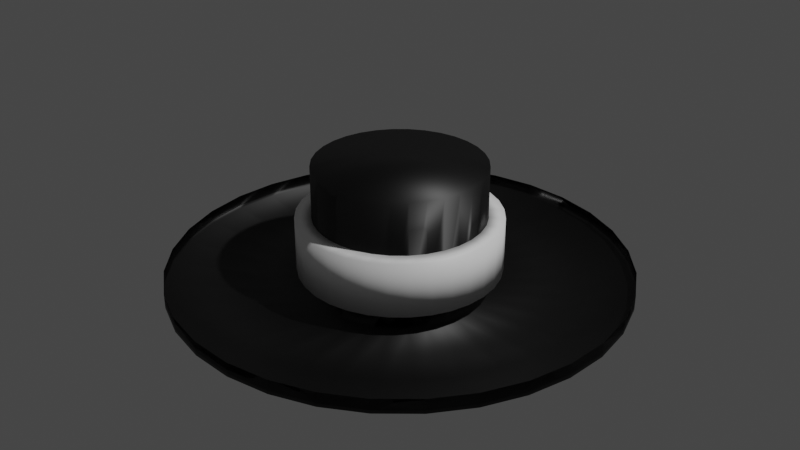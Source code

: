 # Source: hatSkin.blend  (saved by Blender 3.0.42; exported with 4.5.12 LTS)
import bpy
from mathutils import Matrix  # noqa: F401  (used for matrix-valued properties, if any)

bpy.ops.wm.read_factory_settings(use_empty=True)
scene = bpy.context.scene
scene.name = 'Scene'

# ---- collections
col_collection = bpy.data.collections.new('Collection'); scene.collection.children.link(col_collection)

# ---- materials (node trees are filled in below, after node groups)
mat_material_002 = bpy.data.materials.new('Material.002')
mat_material_002.use_transparent_shadow = False
mat_material_004 = bpy.data.materials.new('Material.004')
mat_material_004.use_transparent_shadow = False

# ---- material node trees
mat_material_002.use_nodes = True; mat_material_002.node_tree.nodes.clear()
_N = mat_material_002.node_tree.nodes; _L = mat_material_002.node_tree.links
n0 = _N.new('ShaderNodeBsdfPrincipled'); n0.name = 'Principled BSDF'; n0.location = (31, 300)
n0.distribution = 'GGX'
n0.subsurface_method = 'RANDOM_WALK_SKIN'
n0.inputs[0].default_value = (0.0, 0.0, 0.0, 1.0)
n0.inputs[3].default_value = 1.45
n0.inputs[27].default_value = (0.0, 0.0, 0.0, 1.0)
n0.inputs[28].default_value = 1.0
n1 = _N.new('ShaderNodeOutputMaterial'); n1.name = 'Material Output'; n1.location = (321, 300)
_L.new(n0.outputs[0], n1.inputs[0])
n1.is_active_output = True
mat_material_004.use_nodes = True; mat_material_004.node_tree.nodes.clear()
_N = mat_material_004.node_tree.nodes; _L = mat_material_004.node_tree.links
n0 = _N.new('ShaderNodeOutputMaterial'); n0.name = 'Material Output'; n0.location = (300, 300)
n1 = _N.new('ShaderNodeBsdfPrincipled'); n1.name = 'Principled BSDF'; n1.location = (10, 300)
n1.distribution = 'GGX'
n1.subsurface_method = 'RANDOM_WALK_SKIN'
n1.inputs[0].default_value = (1.0, 1.0, 1.0, 1.0)
n1.inputs[3].default_value = 1.45
n1.inputs[27].default_value = (0.0, 0.0, 0.0, 1.0)
n1.inputs[28].default_value = 1.0
_L.new(n1.outputs[0], n0.inputs[0])
n0.is_active_output = True

# ---- world
world_world = bpy.data.worlds.new('World'); scene.world = world_world
world_world.use_nodes = True; world_world.node_tree.nodes.clear()
_N = world_world.node_tree.nodes; _L = world_world.node_tree.links
n0 = _N.new('ShaderNodeOutputWorld'); n0.name = 'World Output'; n0.location = (300, 300)
n1 = _N.new('ShaderNodeBackground'); n1.name = 'Background'; n1.location = (10, 300)
n1.inputs[0].default_value = (0.05088, 0.05088, 0.05088, 1.0)
_L.new(n1.outputs[0], n0.inputs[0])
n0.is_active_output = True
world_world.color = (0.05088, 0.05088, 0.05088)
world_world.use_sun_shadow = False
world_world.sun_shadow_jitter_overblur = 0.0

# ---- lights
light_light = bpy.data.lights.new('Light', 'POINT')
light_light.transmission_factor = 0.0
light_light.energy = 1000.0
light_light.shadow_soft_size = 0.1
light_light.shadow_maximum_resolution = 0.006
light_light.use_absolute_resolution = True

# ---- meshes
me_circle_001 = bpy.data.meshes.new('Circle.001')
me_circle_001.from_pydata([(1.447e-08, 1.374, 0.0), (-0.268, 1.347, 0.0), (-0.5257, 1.269, 0.0), (-0.7632, 1.142, 0.0), (-0.9714, 0.9714, 0.0), (-1.142, 0.7632, 0.0), (-1.269, 0.5257, 0.0), (-1.347, 0.268, 0.0), (-1.374, -7.658e-08, 0.0), (-1.347, -0.268, 0.0), (-1.269, -0.5257, 0.0), (-1.142, -0.7632, 0.0), (-0.9714, -0.9714, 0.0), (-0.7632, -1.142, 0.0), (-0.5257, -1.269, 0.0), (-0.268, -1.347, 0.0), (1.346e-07, -1.374, 0.0), (0.268, -1.347, 0.0), (0.5257, -1.269, 0.0), (0.7632, -1.142, 0.0), (0.9714, -0.9714, 0.0), (1.142, -0.7632, 0.0), (1.269, -0.5257, 0.0), (1.347, -0.268, 0.0), (1.374, -1.52e-10, 0.0), (1.347, 0.268, 0.0), (1.269, 0.5257, 0.0), (1.142, 0.7632, 0.0), (0.9714, 0.9714, 0.0), (0.7632, 1.142, 0.0), (0.5257, 1.269, 0.0), (0.268, 1.347, 0.0), (-0.09946, 0.5, 0.0), (4.251e-07, 0.5098, 0.0), (-0.1951, 0.471, 0.0), (-0.2832, 0.4239, 0.0), (-0.3605, 0.3605, 0.0), (-0.4239, 0.2832, 0.0), (-0.471, 0.1951, 0.0), (-0.5, 0.09946, 0.0), (-0.5098, -4.528e-08, 0.0), (-0.5, -0.09946, 0.0), (-0.471, -0.1951, 0.0), (-0.4239, -0.2832, 0.0), (-0.3605, -0.3605, 0.0), (-0.2832, -0.4239, 0.0), (-0.1951, -0.471, 0.0), (-0.09946, -0.5, 0.0), (9.68e-08, -0.5098, 0.0), (0.09946, -0.5, 0.0), (0.1951, -0.471, 0.0), (0.2832, -0.4239, 0.0), (0.3605, -0.3605, 0.0), (0.4239, -0.2832, 0.0), (0.471, -0.1951, 0.0), (0.5, -0.09946, 0.0), (0.5098, 2.6e-08, 0.0), (0.5, 0.09946, 0.0), (0.471, 0.1951, 0.0), (0.4239, 0.2832, 0.0), (0.3605, 0.3605, 0.0), (0.2832, 0.4239, 0.0), (0.1951, 0.471, 0.0), (0.09946, 0.5, 0.0), (-0.09946, 0.5, 0.6957), (4.251e-07, 0.5098, 0.6957), (-0.1951, 0.471, 0.6957), (-0.2832, 0.4239, 0.6957), (-0.3605, 0.3605, 0.6957), (-0.4239, 0.2832, 0.6957), (-0.471, 0.1951, 0.6957), (-0.5, 0.09946, 0.6957), (-0.5098, -4.528e-08, 0.6957), (-0.5, -0.09946, 0.6957), (-0.471, -0.1951, 0.6957), (-0.4239, -0.2832, 0.6957), (-0.3605, -0.3605, 0.6957), (-0.2832, -0.4239, 0.6957), (-0.1951, -0.471, 0.6957), (-0.09946, -0.5, 0.6957), (9.68e-08, -0.5098, 0.6957), (0.09946, -0.5, 0.6957), (0.1951, -0.471, 0.6957), (0.2832, -0.4239, 0.6957), (0.3605, -0.3605, 0.6957), (0.4239, -0.2832, 0.6957), (0.471, -0.1951, 0.6957), (0.5, -0.09946, 0.6957), (0.5098, 2.6e-08, 0.6957), (0.5, 0.09946, 0.6957), (0.471, 0.1951, 0.6957), (0.4239, 0.2832, 0.6957), (0.3605, 0.3605, 0.6957), (0.2832, 0.4239, 0.6957), (0.1951, 0.471, 0.6957), (0.09946, 0.5, 0.6957), (-0.09946, 0.5, 0.001179), (4.251e-07, 0.5098, 0.001179), (-0.1951, 0.471, 0.001179), (-0.2832, 0.4239, 0.001179), (-0.3605, 0.3605, 0.001179), (-0.4239, 0.2832, 0.001179), (-0.471, 0.1951, 0.001179), (-0.5, 0.09946, 0.001179), (-0.5098, -4.528e-08, 0.001179), (-0.5, -0.09946, 0.001179), (-0.471, -0.1951, 0.001179), (-0.4239, -0.2832, 0.001179), (-0.3605, -0.3605, 0.001179), (-0.2832, -0.4239, 0.001179), (-0.1951, -0.471, 0.001179), (-0.09946, -0.5, 0.001179), (9.68e-08, -0.5098, 0.001179), (0.09946, -0.5, 0.001179), (0.1951, -0.471, 0.001179), (0.2832, -0.4239, 0.001179), (0.3605, -0.3605, 0.001179), (0.4239, -0.2832, 0.001179), (0.471, -0.1951, 0.001179), (0.5, -0.09946, 0.001179), (0.5098, 2.6e-08, 0.001179), (0.5, 0.09946, 0.001179), (0.471, 0.1951, 0.001179), (0.4239, 0.2832, 0.001179), (0.3605, 0.3605, 0.001179), (0.2832, 0.4239, 0.001179), (0.1951, 0.471, 0.001179), (0.09946, 0.5, 0.001179), (-0.268, 1.347, 0.06802), (1.447e-08, 1.374, 0.06802), (-0.5257, 1.269, 0.06802), (-0.7632, 1.142, 0.06802), (-0.9714, 0.9714, 0.06802), (-1.142, 0.7632, 0.06802), (-1.269, 0.5257, 0.06802), (-1.347, 0.268, 0.06802), (-1.374, -7.658e-08, 0.06802), (-1.347, -0.268, 0.06802), (-1.269, -0.5257, 0.06802), (-1.142, -0.7632, 0.06802), (-0.9714, -0.9714, 0.06802), (-0.7632, -1.142, 0.06802), (-0.5257, -1.269, 0.06802), (-0.268, -1.347, 0.06802), (1.346e-07, -1.374, 0.06802), (0.268, -1.347, 0.06802), (0.5257, -1.269, 0.06802), (0.7632, -1.142, 0.06802), (0.9714, -0.9714, 0.06802), (1.142, -0.7632, 0.06802), (1.269, -0.5257, 0.06802), (1.347, -0.268, 0.06802), (1.374, -1.52e-10, 0.06802), (1.347, 0.268, 0.06802), (1.269, 0.5257, 0.06802), (1.142, 0.7632, 0.06802), (0.9714, 0.9714, 0.06802), (0.7632, 1.142, 0.06802), (0.5257, 1.269, 0.06802), (0.268, 1.347, 0.06802), (-0.09946, 0.5, -0.08636), (4.251e-07, 0.5098, -0.08636), (-0.1951, 0.471, -0.08636), (-0.2832, 0.4239, -0.08636), (-0.3605, 0.3605, -0.08636), (-0.4239, 0.2832, -0.08636), (-0.471, 0.1951, -0.08636), (-0.5, 0.09946, -0.08636), (-0.5098, -4.517e-08, -0.08636), (-0.5, -0.09946, -0.08636), (-0.471, -0.1951, -0.08636), (-0.4239, -0.2832, -0.08636), (-0.3605, -0.3605, -0.08636), (-0.2832, -0.4239, -0.08636), (-0.1951, -0.471, -0.08636), (-0.09946, -0.5, -0.08636), (9.673e-08, -0.5098, -0.08636), (0.09946, -0.5, -0.08636), (0.1951, -0.471, -0.08636), (0.2832, -0.4239, -0.08636), (0.3605, -0.3605, -0.08636), (0.4239, -0.2832, -0.08636), (0.471, -0.1951, -0.08636), (0.5, -0.09946, -0.08636), (0.5098, 2.61e-08, -0.08636), (0.5, 0.09946, -0.08636), (0.471, 0.1951, -0.08636), (0.4239, 0.2832, -0.08636), (0.3605, 0.3605, -0.08636), (0.2832, 0.4239, -0.08636), (0.1951, 0.471, -0.08636), (0.09946, 0.5, -0.08636), (-0.268, 1.347, -0.01952), (1.439e-08, 1.374, -0.01952), (-0.5257, 1.269, -0.01952), (-0.7632, 1.142, -0.01952), (-0.9714, 0.9714, -0.01952), (-1.142, 0.7632, -0.01952), (-1.269, 0.5257, -0.01952), (-1.347, 0.268, -0.01952), (-1.374, -7.648e-08, -0.01952), (-1.347, -0.268, -0.01952), (-1.269, -0.5257, -0.01952), (-1.142, -0.7632, -0.01952), (-0.9714, -0.9714, -0.01952), (-0.7632, -1.142, -0.01952), (-0.5257, -1.269, -0.01952), (-0.268, -1.347, -0.01952), (1.345e-07, -1.374, -0.01952), (0.268, -1.347, -0.01952), (0.5257, -1.269, -0.01952), (0.7632, -1.142, -0.01952), (0.9714, -0.9714, -0.01952), (1.142, -0.7632, -0.01952), (1.269, -0.5257, -0.01952), (1.347, -0.268, -0.01952), (1.374, -4.975e-11, -0.01952), (1.347, 0.268, -0.01952), (1.269, 0.5257, -0.01952), (1.142, 0.7632, -0.01952), (0.9714, 0.9714, -0.01952), (0.7632, 1.142, -0.01952), (0.5257, 1.269, -0.01952), (0.268, 1.347, -0.01952)], [], [(51, 52, 84, 83), (17, 18, 146, 145), (55, 54, 118, 119), (16, 17, 145, 144), (54, 53, 117, 118), (15, 16, 144, 143), (53, 52, 116, 117), (14, 15, 143, 142), (52, 51, 115, 116), (13, 14, 142, 141), (51, 50, 114, 115), (12, 13, 141, 140), (50, 49, 113, 114), (11, 12, 140, 139), (49, 48, 112, 113), (10, 11, 139, 138), (48, 47, 111, 112), (9, 10, 138, 137), (47, 46, 110, 111), (8, 9, 137, 136), (46, 45, 109, 110), (7, 8, 136, 135), (45, 44, 108, 109), (6, 7, 135, 134), (44, 43, 107, 108), (5, 6, 134, 133), (31, 0, 129, 159), (43, 42, 106, 107), (4, 5, 133, 132), (30, 31, 159, 158), (42, 41, 105, 106), (3, 4, 132, 131), (29, 30, 158, 157), (65, 64, 66, 67, 68, 69, 70, 71, 72, 73, 74, 75, 76, 77, 78, 79, 80, 81, 82, 83, 84, 85, 86, 87, 88, 89, 90, 91, 92, 93, 94, 95), (38, 39, 71, 70), (52, 53, 85, 84), (39, 40, 72, 71), (53, 54, 86, 85), (40, 41, 73, 72), (54, 55, 87, 86), (41, 42, 74, 73), (55, 56, 88, 87), (42, 43, 75, 74), (56, 57, 89, 88), (43, 44, 76, 75), (57, 58, 90, 89), (44, 45, 77, 76), (58, 59, 91, 90), (45, 46, 78, 77), (33, 32, 64, 65), (59, 60, 92, 91), (46, 47, 79, 78), (32, 34, 66, 64), (60, 61, 93, 92), (47, 48, 80, 79), (34, 35, 67, 66), (61, 62, 94, 93), (48, 49, 81, 80), (35, 36, 68, 67), (62, 63, 95, 94), (49, 50, 82, 81), (36, 37, 69, 68), (63, 33, 65, 95), (50, 51, 83, 82), (37, 38, 70, 69), (96, 97, 161, 160), (123, 122, 186, 187), (148, 149, 213, 212), (122, 121, 185, 186), (147, 148, 212, 211), (121, 120, 184, 185), (146, 147, 211, 210), (120, 119, 183, 184), (145, 146, 210, 209), (119, 118, 182, 183), (144, 145, 209, 208), (118, 117, 181, 182), (143, 144, 208, 207), (117, 116, 180, 181), (142, 143, 207, 206), (116, 115, 179, 180), (141, 142, 206, 205), (115, 114, 178, 179), (140, 141, 205, 204), (114, 113, 177, 178), (139, 140, 204, 203), (113, 112, 176, 177), (138, 139, 203, 202), (112, 111, 175, 176), (137, 138, 202, 201), (111, 110, 174, 175), (136, 137, 201, 200), (110, 109, 173, 174), (135, 136, 200, 199), (109, 108, 172, 173), (134, 135, 199, 198), (108, 107, 171, 172), (56, 55, 119, 120), (18, 19, 147, 146), (57, 56, 120, 121), (19, 20, 148, 147), (58, 57, 121, 122), (20, 21, 149, 148), (59, 58, 122, 123), (32, 33, 97, 96), (21, 22, 150, 149), (60, 59, 123, 124), (34, 32, 96, 98), (22, 23, 151, 150), (61, 60, 124, 125), (35, 34, 98, 99), (23, 24, 152, 151), (62, 61, 125, 126), (36, 35, 99, 100), (24, 25, 153, 152), (63, 62, 126, 127), (37, 36, 100, 101), (25, 26, 154, 153), (33, 63, 127, 97), (38, 37, 101, 102), (26, 27, 155, 154), (0, 1, 128, 129), (39, 38, 102, 103), (27, 28, 156, 155), (1, 2, 130, 128), (40, 39, 103, 104), (28, 29, 157, 156), (2, 3, 131, 130), (41, 40, 104, 105), (160, 161, 193, 192), (162, 160, 192, 194), (163, 162, 194, 195), (164, 163, 195, 196), (165, 164, 196, 197), (166, 165, 197, 198), (167, 166, 198, 199), (168, 167, 199, 200), (169, 168, 200, 201), (170, 169, 201, 202), (171, 170, 202, 203), (172, 171, 203, 204), (173, 172, 204, 205), (174, 173, 205, 206), (175, 174, 206, 207), (176, 175, 207, 208), (177, 176, 208, 209), (178, 177, 209, 210), (179, 178, 210, 211), (180, 179, 211, 212), (181, 180, 212, 213), (182, 181, 213, 214), (183, 182, 214, 215), (184, 183, 215, 216), (185, 184, 216, 217), (186, 185, 217, 218), (187, 186, 218, 219), (188, 187, 219, 220), (189, 188, 220, 221), (190, 189, 221, 222), (191, 190, 222, 223), (161, 191, 223, 193), (149, 150, 214, 213), (124, 123, 187, 188), (98, 96, 160, 162), (150, 151, 215, 214), (125, 124, 188, 189), (99, 98, 162, 163), (151, 152, 216, 215), (126, 125, 189, 190), (100, 99, 163, 164), (152, 153, 217, 216), (127, 126, 190, 191), (101, 100, 164, 165), (153, 154, 218, 217), (97, 127, 191, 161), (102, 101, 165, 166), (154, 155, 219, 218), (129, 128, 192, 193), (103, 102, 166, 167), (155, 156, 220, 219), (128, 130, 194, 192), (104, 103, 167, 168), (156, 157, 221, 220), (130, 131, 195, 194), (105, 104, 168, 169), (157, 158, 222, 221), (131, 132, 196, 195), (106, 105, 169, 170), (158, 159, 223, 222), (132, 133, 197, 196), (107, 106, 170, 171), (159, 129, 193, 223), (133, 134, 198, 197)])
me_circle_001.polygons.foreach_set('use_smooth', [True] * 193)
_uv = me_circle_001.uv_layers.new(name='UVMap')
_uv.uv.foreach_set('vector', [0.565, 0.4028, 0.5827, 0.4173, 0.5827, 0.4173, 0.565, 0.4028, 0.0, 0.0, 0.0, 0.0, 0.0, 0.0, 0.0, 0.0, 0.6147, 0.4772, 0.608, 0.4553, 0.608, 0.4553, 0.6147, 0.4772, 0.0, 0.0, 0.0, 0.0, 0.0, 0.0, 0.0, 0.0, 0.608, 0.4553, 0.5972, 0.435, 0.5972, 0.435, 0.608, 0.4553, 0.0, 0.0, 0.0, 0.0, 0.0, 0.0, 0.0, 0.0, 0.5972, 0.435, 0.5827, 0.4173, 0.5827, 0.4173, 0.5972, 0.435, 0.0, 0.0, 0.0, 0.0, 0.0, 0.0, 0.0, 0.0, 0.5827, 0.4173, 0.565, 0.4028, 0.565, 0.4028, 0.5827, 0.4173, 0.0, 0.0, 0.0, 0.0, 0.0, 0.0, 0.0, 0.0, 0.565, 0.4028, 0.5447, 0.392, 0.5447, 0.392, 0.565, 0.4028, 0.0, 0.0, 0.0, 0.0, 0.0, 0.0, 0.0, 0.0, 0.5447, 0.392, 0.5228, 0.3853, 0.5228, 0.3853, 0.5447, 0.392, 0.0, 0.0, 0.0, 0.0, 0.0, 0.0, 0.0, 0.0, 0.5228, 0.3853, 0.5, 0.3831, 0.5, 0.3831, 0.5228, 0.3853, 0.0, 0.0, 0.0, 0.0, 0.0, 0.0, 0.0, 0.0, 0.5, 0.3831, 0.4772, 0.3853, 0.4772, 0.3853, 0.5, 0.3831, 0.0, 0.0, 0.0, 0.0, 0.0, 0.0, 0.0, 0.0, 0.4772, 0.3853, 0.4553, 0.392, 0.4553, 0.392, 0.4772, 0.3853, 0.0, 0.0, 0.0, 0.0, 0.0, 0.0, 0.0, 0.0, 0.4553, 0.392, 0.435, 0.4028, 0.435, 0.4028, 0.4553, 0.392, 0.0, 0.0, 0.0, 0.0, 0.0, 0.0, 0.0, 0.0, 0.435, 0.4028, 0.4173, 0.4173, 0.4173, 0.4173, 0.435, 0.4028, 0.0, 0.0, 0.0, 0.0, 0.0, 0.0, 0.0, 0.0, 0.4173, 0.4173, 0.4028, 0.435, 0.4028, 0.435, 0.4173, 0.4173, 0.0, 0.0, 0.0, 0.0, 0.0, 0.0, 0.0, 0.0, 0.0, 0.0, 0.0, 0.0, 0.0, 0.0, 0.0, 0.0, 0.4028, 0.435, 0.392, 0.4553, 0.392, 0.4553, 0.4028, 0.435, 0.0, 0.0, 0.0, 0.0, 0.0, 0.0, 0.0, 0.0, 0.0, 0.0, 0.0, 0.0, 0.0, 0.0, 0.0, 0.0, 0.392, 0.4553, 0.3853, 0.4772, 0.3853, 0.4772, 0.392, 0.4553, 0.0, 0.0, 0.0, 0.0, 0.0, 0.0, 0.0, 0.0, 0.0, 0.0, 0.0, 0.0, 0.0, 0.0, 0.0, 0.0, 0.5, 0.6169, 0.4772, 0.6147, 0.4553, 0.608, 0.435, 0.5972, 0.4173, 0.5827, 0.4028, 0.565, 0.392, 0.5447, 0.3853, 0.5228, 0.3831, 0.5, 0.3853, 0.4772, 0.392, 0.4553, 0.4028, 0.435, 0.4173, 0.4173, 0.435, 0.4028, 0.4553, 0.392, 0.4772, 0.3853, 0.5, 0.3831, 0.5228, 0.3853, 0.5447, 0.392, 0.565, 0.4028, 0.5827, 0.4173, 0.5972, 0.435, 0.608, 0.4553, 0.6147, 0.4772, 0.6169, 0.5, 0.6147, 0.5228, 0.608, 0.5447, 0.5972, 0.565, 0.5827, 0.5827, 0.565, 0.5972, 0.5447, 0.608, 0.5228, 0.6147, 0.392, 0.5447, 0.3853, 0.5228, 0.3853, 0.5228, 0.392, 0.5447, 0.5827, 0.4173, 0.5972, 0.435, 0.5972, 0.435, 0.5827, 0.4173, 0.3853, 0.5228, 0.3831, 0.5, 0.3831, 0.5, 0.3853, 0.5228, 0.5972, 0.435, 0.608, 0.4553, 0.608, 0.4553, 0.5972, 0.435, 0.3831, 0.5, 0.3853, 0.4772, 0.3853, 0.4772, 0.3831, 0.5, 0.608, 0.4553, 0.6147, 0.4772, 0.6147, 0.4772, 0.608, 0.4553, 0.3853, 0.4772, 0.392, 0.4553, 0.392, 0.4553, 0.3853, 0.4772, 0.6147, 0.4772, 0.6169, 0.5, 0.6169, 0.5, 0.6147, 0.4772, 0.392, 0.4553, 0.4028, 0.435, 0.4028, 0.435, 0.392, 0.4553, 0.6169, 0.5, 0.6147, 0.5228, 0.6147, 0.5228, 0.6169, 0.5, 0.4028, 0.435, 0.4173, 0.4173, 0.4173, 0.4173, 0.4028, 0.435, 0.6147, 0.5228, 0.608, 0.5447, 0.608, 0.5447, 0.6147, 0.5228, 0.4173, 0.4173, 0.435, 0.4028, 0.435, 0.4028, 0.4173, 0.4173, 0.608, 0.5447, 0.5972, 0.565, 0.5972, 0.565, 0.608, 0.5447, 0.435, 0.4028, 0.4553, 0.392, 0.4553, 0.392, 0.435, 0.4028, 0.5, 0.6169, 0.4772, 0.6147, 0.4772, 0.6147, 0.5, 0.6169, 0.5972, 0.565, 0.5827, 0.5827, 0.5827, 0.5827, 0.5972, 0.565, 0.4553, 0.392, 0.4772, 0.3853, 0.4772, 0.3853, 0.4553, 0.392, 0.4772, 0.6147, 0.4553, 0.608, 0.4553, 0.608, 0.4772, 0.6147, 0.5827, 0.5827, 0.565, 0.5972, 0.565, 0.5972, 0.5827, 0.5827, 0.4772, 0.3853, 0.5, 0.3831, 0.5, 0.3831, 0.4772, 0.3853, 0.4553, 0.608, 0.435, 0.5972, 0.435, 0.5972, 0.4553, 0.608, 0.565, 0.5972, 0.5447, 0.608, 0.5447, 0.608, 0.565, 0.5972, 0.5, 0.3831, 0.5228, 0.3853, 0.5228, 0.3853, 0.5, 0.3831, 0.435, 0.5972, 0.4173, 0.5827, 0.4173, 0.5827, 0.435, 0.5972, 0.5447, 0.608, 0.5228, 0.6147, 0.5228, 0.6147, 0.5447, 0.608, 0.5228, 0.3853, 0.5447, 0.392, 0.5447, 0.392, 0.5228, 0.3853, 0.4173, 0.5827, 0.4028, 0.565, 0.4028, 0.565, 0.4173, 0.5827, 0.5228, 0.6147, 0.5, 0.6169, 0.5, 0.6169, 0.5228, 0.6147, 0.5447, 0.392, 0.565, 0.4028, 0.565, 0.4028, 0.5447, 0.392, 0.4028, 0.565, 0.392, 0.5447, 0.392, 0.5447, 0.4028, 0.565, 0.4772, 0.6147, 0.5, 0.6169, 0.5, 0.6169, 0.4772, 0.6147, 0.5972, 0.565, 0.608, 0.5447, 0.608, 0.5447, 0.5972, 0.565, 0.0, 0.0, 0.0, 0.0, 0.0, 0.0, 0.0, 0.0, 0.608, 0.5447, 0.6147, 0.5228, 0.6147, 0.5228, 0.608, 0.5447, 0.0, 0.0, 0.0, 0.0, 0.0, 0.0, 0.0, 0.0, 0.6147, 0.5228, 0.6169, 0.5, 0.6169, 0.5, 0.6147, 0.5228, 0.0, 0.0, 0.0, 0.0, 0.0, 0.0, 0.0, 0.0, 0.6169, 0.5, 0.6147, 0.4772, 0.6147, 0.4772, 0.6169, 0.5, 0.0, 0.0, 0.0, 0.0, 0.0, 0.0, 0.0, 0.0, 0.6147, 0.4772, 0.608, 0.4553, 0.608, 0.4553, 0.6147, 0.4772, 0.0, 0.0, 0.0, 0.0, 0.0, 0.0, 0.0, 0.0, 0.608, 0.4553, 0.5972, 0.435, 0.5972, 0.435, 0.608, 0.4553, 0.0, 0.0, 0.0, 0.0, 0.0, 0.0, 0.0, 0.0, 0.5972, 0.435, 0.5827, 0.4173, 0.5827, 0.4173, 0.5972, 0.435, 0.0, 0.0, 0.0, 0.0, 0.0, 0.0, 0.0, 0.0, 0.5827, 0.4173, 0.565, 0.4028, 0.565, 0.4028, 0.5827, 0.4173, 0.0, 0.0, 0.0, 0.0, 0.0, 0.0, 0.0, 0.0, 0.565, 0.4028, 0.5447, 0.392, 0.5447, 0.392, 0.565, 0.4028, 0.0, 0.0, 0.0, 0.0, 0.0, 0.0, 0.0, 0.0, 0.5447, 0.392, 0.5228, 0.3853, 0.5228, 0.3853, 0.5447, 0.392, 0.0, 0.0, 0.0, 0.0, 0.0, 0.0, 0.0, 0.0, 0.5228, 0.3853, 0.5, 0.3831, 0.5, 0.3831, 0.5228, 0.3853, 0.0, 0.0, 0.0, 0.0, 0.0, 0.0, 0.0, 0.0, 0.5, 0.3831, 0.4772, 0.3853, 0.4772, 0.3853, 0.5, 0.3831, 0.0, 0.0, 0.0, 0.0, 0.0, 0.0, 0.0, 0.0, 0.4772, 0.3853, 0.4553, 0.392, 0.4553, 0.392, 0.4772, 0.3853, 0.0, 0.0, 0.0, 0.0, 0.0, 0.0, 0.0, 0.0, 0.4553, 0.392, 0.435, 0.4028, 0.435, 0.4028, 0.4553, 0.392, 0.0, 0.0, 0.0, 0.0, 0.0, 0.0, 0.0, 0.0, 0.435, 0.4028, 0.4173, 0.4173, 0.4173, 0.4173, 0.435, 0.4028, 0.0, 0.0, 0.0, 0.0, 0.0, 0.0, 0.0, 0.0, 0.4173, 0.4173, 0.4028, 0.435, 0.4028, 0.435, 0.4173, 0.4173, 0.6169, 0.5, 0.6147, 0.4772, 0.6147, 0.4772, 0.6169, 0.5, 0.0, 0.0, 0.0, 0.0, 0.0, 0.0, 0.0, 0.0, 0.6147, 0.5228, 0.6169, 0.5, 0.6169, 0.5, 0.6147, 0.5228, 0.0, 0.0, 0.0, 0.0, 0.0, 0.0, 0.0, 0.0, 0.608, 0.5447, 0.6147, 0.5228, 0.6147, 0.5228, 0.608, 0.5447, 0.0, 0.0, 0.0, 0.0, 0.0, 0.0, 0.0, 0.0, 0.5972, 0.565, 0.608, 0.5447, 0.608, 0.5447, 0.5972, 0.565, 0.4772, 0.6147, 0.5, 0.6169, 0.5, 0.6169, 0.4772, 0.6147, 0.0, 0.0, 0.0, 0.0, 0.0, 0.0, 0.0, 0.0, 0.5827, 0.5827, 0.5972, 0.565, 0.5972, 0.565, 0.5827, 0.5827, 0.4553, 0.608, 0.4772, 0.6147, 0.4772, 0.6147, 0.4553, 0.608, 0.0, 0.0, 0.0, 0.0, 0.0, 0.0, 0.0, 0.0, 0.565, 0.5972, 0.5827, 0.5827, 0.5827, 0.5827, 0.565, 0.5972, 0.435, 0.5972, 0.4553, 0.608, 0.4553, 0.608, 0.435, 0.5972, 0.0, 0.0, 0.0, 0.0, 0.0, 0.0, 0.0, 0.0, 0.5447, 0.608, 0.565, 0.5972, 0.565, 0.5972, 0.5447, 0.608, 0.4173, 0.5827, 0.435, 0.5972, 0.435, 0.5972, 0.4173, 0.5827, 0.0, 0.0, 0.0, 0.0, 0.0, 0.0, 0.0, 0.0, 0.5228, 0.6147, 0.5447, 0.608, 0.5447, 0.608, 0.5228, 0.6147, 0.4028, 0.565, 0.4173, 0.5827, 0.4173, 0.5827, 0.4028, 0.565, 0.0, 0.0, 0.0, 0.0, 0.0, 0.0, 0.0, 0.0, 0.5, 0.6169, 0.5228, 0.6147, 0.5228, 0.6147, 0.5, 0.6169, 0.392, 0.5447, 0.4028, 0.565, 0.4028, 0.565, 0.392, 0.5447, 0.0, 0.0, 0.0, 0.0, 0.0, 0.0, 0.0, 0.0, 0.0, 0.0, 0.0, 0.0, 0.0, 0.0, 0.0, 0.0, 0.3853, 0.5228, 0.392, 0.5447, 0.392, 0.5447, 0.3853, 0.5228, 0.0, 0.0, 0.0, 0.0, 0.0, 0.0, 0.0, 0.0, 0.0, 0.0, 0.0, 0.0, 0.0, 0.0, 0.0, 0.0, 0.3831, 0.5, 0.3853, 0.5228, 0.3853, 0.5228, 0.3831, 0.5, 0.0, 0.0, 0.0, 0.0, 0.0, 0.0, 0.0, 0.0, 0.0, 0.0, 0.0, 0.0, 0.0, 0.0, 0.0, 0.0, 0.3853, 0.4772, 0.3831, 0.5, 0.3831, 0.5, 0.3853, 0.4772, 0.4772, 0.6147, 0.5, 0.6169, 0.5, 1.0, 0.4025, 0.9904, 0.4553, 0.608, 0.4772, 0.6147, 0.4025, 0.9904, 0.3087, 0.9619, 0.435, 0.5972, 0.4553, 0.608, 0.3087, 0.9619, 0.2222, 0.9157, 0.4173, 0.5827, 0.435, 0.5972, 0.2222, 0.9157, 0.1464, 0.8536, 0.4028, 0.565, 0.4173, 0.5827, 0.1464, 0.8536, 0.08427, 0.7778, 0.392, 0.5447, 0.4028, 0.565, 0.08427, 0.7778, 0.03806, 0.6913, 0.3853, 0.5228, 0.392, 0.5447, 0.03806, 0.6913, 0.009607, 0.5975, 0.3831, 0.5, 0.3853, 0.5228, 0.009607, 0.5975, 2.98e-08, 0.5, 0.3853, 0.4772, 0.3831, 0.5, 2.98e-08, 0.5, 0.009607, 0.4025, 0.392, 0.4553, 0.3853, 0.4772, 0.009607, 0.4025, 0.03806, 0.3087, 0.4028, 0.435, 0.392, 0.4553, 0.03806, 0.3087, 0.08427, 0.2222, 0.4173, 0.4173, 0.4028, 0.435, 0.08427, 0.2222, 0.1464, 0.1464, 0.435, 0.4028, 0.4173, 0.4173, 0.1464, 0.1464, 0.2222, 0.08427, 0.4553, 0.392, 0.435, 0.4028, 0.2222, 0.08427, 0.3087, 0.03806, 0.4772, 0.3853, 0.4553, 0.392, 0.3087, 0.03806, 0.4025, 0.009607, 0.5, 0.3831, 0.4772, 0.3853, 0.4025, 0.009607, 0.5, 2.98e-08, 0.5228, 0.3853, 0.5, 0.3831, 0.5, 2.98e-08, 0.5975, 0.009607, 0.5447, 0.392, 0.5228, 0.3853, 0.5975, 0.009607, 0.6913, 0.03806, 0.565, 0.4028, 0.5447, 0.392, 0.6913, 0.03806, 0.7778, 0.08427, 0.5827, 0.4173, 0.565, 0.4028, 0.7778, 0.08427, 0.8536, 0.1464, 0.5972, 0.435, 0.5827, 0.4173, 0.8536, 0.1464, 0.9157, 0.2222, 0.608, 0.4553, 0.5972, 0.435, 0.9157, 0.2222, 0.9619, 0.3087, 0.6147, 0.4772, 0.608, 0.4553, 0.9619, 0.3087, 0.9904, 0.4025, 0.6169, 0.5, 0.6147, 0.4772, 0.9904, 0.4025, 1.0, 0.5, 0.6147, 0.5228, 0.6169, 0.5, 1.0, 0.5, 0.9904, 0.5975, 0.608, 0.5447, 0.6147, 0.5228, 0.9904, 0.5975, 0.9619, 0.6913, 0.5972, 0.565, 0.608, 0.5447, 0.9619, 0.6913, 0.9157, 0.7778, 0.5827, 0.5827, 0.5972, 0.565, 0.9157, 0.7778, 0.8536, 0.8536, 0.565, 0.5972, 0.5827, 0.5827, 0.8536, 0.8536, 0.7778, 0.9157, 0.5447, 0.608, 0.565, 0.5972, 0.7778, 0.9157, 0.6913, 0.9619, 0.5228, 0.6147, 0.5447, 0.608, 0.6913, 0.9619, 0.5975, 0.9904, 0.5, 0.6169, 0.5228, 0.6147, 0.5975, 0.9904, 0.5, 1.0, 0.0, 0.0, 0.0, 0.0, 0.0, 0.0, 0.0, 0.0, 0.5827, 0.5827, 0.5972, 0.565, 0.5972, 0.565, 0.5827, 0.5827, 0.4553, 0.608, 0.4772, 0.6147, 0.4772, 0.6147, 0.4553, 0.608, 0.0, 0.0, 0.0, 0.0, 0.0, 0.0, 0.0, 0.0, 0.565, 0.5972, 0.5827, 0.5827, 0.5827, 0.5827, 0.565, 0.5972, 0.435, 0.5972, 0.4553, 0.608, 0.4553, 0.608, 0.435, 0.5972, 0.0, 0.0, 0.0, 0.0, 0.0, 0.0, 0.0, 0.0, 0.5447, 0.608, 0.565, 0.5972, 0.565, 0.5972, 0.5447, 0.608, 0.4173, 0.5827, 0.435, 0.5972, 0.435, 0.5972, 0.4173, 0.5827, 0.0, 0.0, 0.0, 0.0, 0.0, 0.0, 0.0, 0.0, 0.5228, 0.6147, 0.5447, 0.608, 0.5447, 0.608, 0.5228, 0.6147, 0.4028, 0.565, 0.4173, 0.5827, 0.4173, 0.5827, 0.4028, 0.565, 0.0, 0.0, 0.0, 0.0, 0.0, 0.0, 0.0, 0.0, 0.5, 0.6169, 0.5228, 0.6147, 0.5228, 0.6147, 0.5, 0.6169, 0.392, 0.5447, 0.4028, 0.565, 0.4028, 0.565, 0.392, 0.5447, 0.0, 0.0, 0.0, 0.0, 0.0, 0.0, 0.0, 0.0, 0.0, 0.0, 0.0, 0.0, 0.0, 0.0, 0.0, 0.0, 0.3853, 0.5228, 0.392, 0.5447, 0.392, 0.5447, 0.3853, 0.5228, 0.0, 0.0, 0.0, 0.0, 0.0, 0.0, 0.0, 0.0, 0.0, 0.0, 0.0, 0.0, 0.0, 0.0, 0.0, 0.0, 0.3831, 0.5, 0.3853, 0.5228, 0.3853, 0.5228, 0.3831, 0.5, 0.0, 0.0, 0.0, 0.0, 0.0, 0.0, 0.0, 0.0, 0.0, 0.0, 0.0, 0.0, 0.0, 0.0, 0.0, 0.0, 0.3853, 0.4772, 0.3831, 0.5, 0.3831, 0.5, 0.3853, 0.4772, 0.0, 0.0, 0.0, 0.0, 0.0, 0.0, 0.0, 0.0, 0.0, 0.0, 0.0, 0.0, 0.0, 0.0, 0.0, 0.0, 0.392, 0.4553, 0.3853, 0.4772, 0.3853, 0.4772, 0.392, 0.4553, 0.0, 0.0, 0.0, 0.0, 0.0, 0.0, 0.0, 0.0, 0.0, 0.0, 0.0, 0.0, 0.0, 0.0, 0.0, 0.0, 0.4028, 0.435, 0.392, 0.4553, 0.392, 0.4553, 0.4028, 0.435, 0.0, 0.0, 0.0, 0.0, 0.0, 0.0, 0.0, 0.0, 0.0, 0.0, 0.0, 0.0, 0.0, 0.0, 0.0, 0.0])
me_circle_001.materials.append(mat_material_002)
me_circle_001.use_remesh_fix_poles = True
me_circle_001.use_remesh_preserve_attributes = False
me_circle_001.update()
me_circle_002 = bpy.data.meshes.new('Circle.002')
me_circle_002.from_pydata([(0.0, 2.18, -2.464), (-0.4253, 2.138, -2.464), (-0.8342, 2.014, -2.464), (-1.211, 1.813, -2.464), (-1.541, 1.541, -2.464), (-1.813, 1.211, -2.464), (-2.014, 0.8342, -2.464), (-2.138, 0.4253, -2.464), (-2.18, -9.529e-08, -2.464), (-2.138, -0.4253, -2.464), (-2.014, -0.8342, -2.464), (-1.813, -1.211, -2.464), (-1.541, -1.541, -2.464), (-1.211, -1.813, -2.464), (-0.8342, -2.014, -2.464), (-0.4253, -2.138, -2.464), (1.906e-07, -2.18, -2.464), (0.4253, -2.138, -2.464), (0.8342, -2.014, -2.464), (1.211, -1.813, -2.464), (1.541, -1.541, -2.464), (1.813, -1.211, -2.464), (2.014, -0.8343, -2.464), (2.138, -0.4253, -2.464), (2.18, 2.6e-08, -2.464), (2.138, 0.4253, -2.464), (2.014, 0.8343, -2.464), (1.813, 1.211, -2.464), (1.541, 1.541, -2.464), (1.211, 1.813, -2.464), (0.8342, 2.014, -2.464), (0.4253, 2.138, -2.464), (-0.3578, 1.799, -2.464), (8.808e-08, 1.834, -2.464), (-0.7018, 1.694, -2.464), (-1.019, 1.525, -2.464), (-1.297, 1.297, -2.464), (-1.525, 1.019, -2.464), (-1.694, 0.7018, -2.464), (-1.799, 0.3578, -2.464), (-1.834, -8.493e-08, -2.464), (-1.799, -0.3578, -2.464), (-1.694, -0.7018, -2.464), (-1.525, -1.019, -2.464), (-1.297, -1.297, -2.464), (-1.019, -1.525, -2.464), (-0.7018, -1.694, -2.464), (-0.3578, -1.799, -2.464), (1.712e-07, -1.834, -2.464), (0.3578, -1.799, -2.464), (0.7018, -1.694, -2.464), (1.019, -1.525, -2.464), (1.297, -1.297, -2.464), (1.525, -1.019, -2.464), (1.694, -0.7018, -2.464), (1.799, -0.3578, -2.464), (1.834, 2.6e-08, -2.464), (1.799, 0.3578, -2.464), (1.694, 0.7018, -2.464), (1.525, 1.019, -2.464), (1.297, 1.297, -2.464), (1.019, 1.525, -2.464), (0.7018, 1.694, -2.464), (0.3578, 1.799, -2.464), (-0.3578, 1.799, -3.639), (8.808e-08, 1.834, -3.639), (-0.7018, 1.694, -3.639), (-1.019, 1.525, -3.639), (-1.297, 1.297, -3.639), (-1.525, 1.019, -3.639), (-1.694, 0.7018, -3.639), (-1.799, 0.3578, -3.639), (-1.834, -8.493e-08, -3.639), (-1.799, -0.3578, -3.639), (-1.694, -0.7018, -3.639), (-1.525, -1.019, -3.639), (-1.297, -1.297, -3.639), (-1.019, -1.525, -3.639), (-0.7018, -1.694, -3.639), (-0.3578, -1.799, -3.639), (1.712e-07, -1.834, -3.639), (0.3578, -1.799, -3.639), (0.7018, -1.694, -3.639), (1.019, -1.525, -3.639), (1.297, -1.297, -3.639), (1.525, -1.019, -3.639), (1.694, -0.7018, -3.639), (1.799, -0.3578, -3.639), (1.834, 2.6e-08, -3.639), (1.799, 0.3578, -3.639), (1.694, 0.7018, -3.639), (1.525, 1.019, -3.639), (1.297, 1.297, -3.639), (1.019, 1.525, -3.639), (0.7018, 1.694, -3.639), (0.3578, 1.799, -3.639), (-0.4253, 2.138, -3.639), (0.0, 2.18, -3.639), (-0.8342, 2.014, -3.639), (-1.211, 1.813, -3.639), (-1.541, 1.541, -3.639), (-1.813, 1.211, -3.639), (-2.014, 0.8342, -3.639), (-2.138, 0.4253, -3.639), (-2.18, -9.529e-08, -3.639), (-2.138, -0.4253, -3.639), (-2.014, -0.8342, -3.639), (-1.813, -1.211, -3.639), (-1.541, -1.541, -3.639), (-1.211, -1.813, -3.639), (-0.8342, -2.014, -3.639), (-0.4253, -2.138, -3.639), (1.906e-07, -2.18, -3.639), (0.4253, -2.138, -3.639), (0.8342, -2.014, -3.639), (1.211, -1.813, -3.639), (1.541, -1.541, -3.639), (1.813, -1.211, -3.639), (2.014, -0.8343, -3.639), (2.138, -0.4253, -3.639), (2.18, 2.6e-08, -3.639), (2.138, 0.4253, -3.639), (2.014, 0.8343, -3.639), (1.813, 1.211, -3.639), (1.541, 1.541, -3.639), (1.211, 1.813, -3.639), (0.8342, 2.014, -3.639), (0.4253, 2.138, -3.639)], [], [(32, 1, 0, 33), (34, 2, 1, 32), (35, 3, 2, 34), (36, 4, 3, 35), (37, 5, 4, 36), (38, 6, 5, 37), (39, 7, 6, 38), (40, 8, 7, 39), (41, 9, 8, 40), (42, 10, 9, 41), (43, 11, 10, 42), (44, 12, 11, 43), (45, 13, 12, 44), (46, 14, 13, 45), (47, 15, 14, 46), (48, 16, 15, 47), (49, 17, 16, 48), (50, 18, 17, 49), (51, 19, 18, 50), (52, 20, 19, 51), (53, 21, 20, 52), (54, 22, 21, 53), (55, 23, 22, 54), (56, 24, 23, 55), (57, 25, 24, 56), (58, 26, 25, 57), (59, 27, 26, 58), (60, 28, 27, 59), (61, 29, 28, 60), (62, 30, 29, 61), (63, 31, 30, 62), (33, 0, 31, 63), (64, 65, 97, 96), (66, 64, 96, 98), (67, 66, 98, 99), (68, 67, 99, 100), (69, 68, 100, 101), (70, 69, 101, 102), (71, 70, 102, 103), (72, 71, 103, 104), (73, 72, 104, 105), (74, 73, 105, 106), (75, 74, 106, 107), (76, 75, 107, 108), (77, 76, 108, 109), (78, 77, 109, 110), (79, 78, 110, 111), (80, 79, 111, 112), (81, 80, 112, 113), (82, 81, 113, 114), (83, 82, 114, 115), (84, 83, 115, 116), (85, 84, 116, 117), (86, 85, 117, 118), (87, 86, 118, 119), (88, 87, 119, 120), (89, 88, 120, 121), (90, 89, 121, 122), (91, 90, 122, 123), (92, 91, 123, 124), (93, 92, 124, 125), (94, 93, 125, 126), (95, 94, 126, 127), (65, 95, 127, 97), (3, 4, 100, 99), (42, 41, 73, 74), (30, 31, 127, 126), (4, 5, 101, 100), (43, 42, 74, 75), (31, 0, 97, 127), (5, 6, 102, 101), (44, 43, 75, 76), (6, 7, 103, 102), (45, 44, 76, 77), (7, 8, 104, 103), (46, 45, 77, 78), (8, 9, 105, 104), (47, 46, 78, 79), (9, 10, 106, 105), (48, 47, 79, 80), (10, 11, 107, 106), (49, 48, 80, 81), (11, 12, 108, 107), (50, 49, 81, 82), (12, 13, 109, 108), (51, 50, 82, 83), (13, 14, 110, 109), (52, 51, 83, 84), (14, 15, 111, 110), (53, 52, 84, 85), (15, 16, 112, 111), (54, 53, 85, 86), (16, 17, 113, 112), (55, 54, 86, 87), (17, 18, 114, 113), (56, 55, 87, 88), (18, 19, 115, 114), (57, 56, 88, 89), (19, 20, 116, 115), (58, 57, 89, 90), (20, 21, 117, 116), (59, 58, 90, 91), (32, 33, 65, 64), (21, 22, 118, 117), (60, 59, 91, 92), (34, 32, 64, 66), (22, 23, 119, 118), (61, 60, 92, 93), (35, 34, 66, 67), (23, 24, 120, 119), (62, 61, 93, 94), (36, 35, 67, 68), (24, 25, 121, 120), (63, 62, 94, 95), (37, 36, 68, 69), (25, 26, 122, 121), (33, 63, 95, 65), (38, 37, 69, 70), (26, 27, 123, 122), (0, 1, 96, 97), (39, 38, 70, 71), (27, 28, 124, 123), (1, 2, 98, 96), (40, 39, 71, 72), (28, 29, 125, 124), (2, 3, 99, 98), (41, 40, 72, 73), (29, 30, 126, 125)])
me_circle_002.polygons.foreach_set('use_smooth', [True] * 128)
_uv = me_circle_002.uv_layers.new(name='UVMap')
_uv.uv.foreach_set('vector', [0.4179, 0.9126, 0.4025, 0.9904, 0.5, 1.0, 0.5, 0.9206, 0.339, 0.8886, 0.3087, 0.9619, 0.4025, 0.9904, 0.4179, 0.9126, 0.2663, 0.8497, 0.2222, 0.9157, 0.3087, 0.9619, 0.339, 0.8886, 0.2026, 0.7974, 0.1464, 0.8536, 0.2222, 0.9157, 0.2663, 0.8497, 0.1503, 0.7337, 0.08427, 0.7778, 0.1464, 0.8536, 0.2026, 0.7974, 0.1114, 0.661, 0.03806, 0.6913, 0.08427, 0.7778, 0.1503, 0.7337, 0.08744, 0.5821, 0.009607, 0.5975, 0.03806, 0.6913, 0.1114, 0.661, 0.07936, 0.5, 2.98e-08, 0.5, 0.009607, 0.5975, 0.08744, 0.5821, 0.08744, 0.4179, 0.009607, 0.4025, 2.98e-08, 0.5, 0.07936, 0.5, 0.1114, 0.339, 0.03806, 0.3087, 0.009607, 0.4025, 0.08744, 0.4179, 0.1503, 0.2663, 0.08427, 0.2222, 0.03806, 0.3087, 0.1114, 0.339, 0.2026, 0.2026, 0.1464, 0.1464, 0.08427, 0.2222, 0.1503, 0.2663, 0.2663, 0.1503, 0.2222, 0.08427, 0.1464, 0.1464, 0.2026, 0.2026, 0.339, 0.1114, 0.3087, 0.03806, 0.2222, 0.08427, 0.2663, 0.1503, 0.4179, 0.08744, 0.4025, 0.009607, 0.3087, 0.03806, 0.339, 0.1114, 0.5, 0.07936, 0.5, 2.98e-08, 0.4025, 0.009607, 0.4179, 0.08744, 0.5821, 0.08744, 0.5975, 0.009607, 0.5, 2.98e-08, 0.5, 0.07936, 0.661, 0.1114, 0.6913, 0.03806, 0.5975, 0.009607, 0.5821, 0.08744, 0.7337, 0.1503, 0.7778, 0.08427, 0.6913, 0.03806, 0.661, 0.1114, 0.7974, 0.2026, 0.8536, 0.1464, 0.7778, 0.08427, 0.7337, 0.1503, 0.8497, 0.2663, 0.9157, 0.2222, 0.8536, 0.1464, 0.7974, 0.2026, 0.8886, 0.339, 0.9619, 0.3087, 0.9157, 0.2222, 0.8497, 0.2663, 0.9126, 0.4179, 0.9904, 0.4025, 0.9619, 0.3087, 0.8886, 0.339, 0.9206, 0.5, 1.0, 0.5, 0.9904, 0.4025, 0.9126, 0.4179, 0.9126, 0.5821, 0.9904, 0.5975, 1.0, 0.5, 0.9206, 0.5, 0.8886, 0.661, 0.9619, 0.6913, 0.9904, 0.5975, 0.9126, 0.5821, 0.8497, 0.7337, 0.9157, 0.7778, 0.9619, 0.6913, 0.8886, 0.661, 0.7974, 0.7974, 0.8536, 0.8536, 0.9157, 0.7778, 0.8497, 0.7337, 0.7337, 0.8497, 0.7778, 0.9157, 0.8536, 0.8536, 0.7974, 0.7974, 0.661, 0.8886, 0.6913, 0.9619, 0.7778, 0.9157, 0.7337, 0.8497, 0.5821, 0.9126, 0.5975, 0.9904, 0.6913, 0.9619, 0.661, 0.8886, 0.5, 0.9206, 0.5, 1.0, 0.5975, 0.9904, 0.5821, 0.9126, 0.4179, 0.9126, 0.5, 0.9206, 0.5, 1.0, 0.4025, 0.9904, 0.339, 0.8886, 0.4179, 0.9126, 0.4025, 0.9904, 0.3087, 0.9619, 0.2663, 0.8497, 0.339, 0.8886, 0.3087, 0.9619, 0.2222, 0.9157, 0.2026, 0.7974, 0.2663, 0.8497, 0.2222, 0.9157, 0.1464, 0.8536, 0.1503, 0.7337, 0.2026, 0.7974, 0.1464, 0.8536, 0.08427, 0.7778, 0.1114, 0.661, 0.1503, 0.7337, 0.08427, 0.7778, 0.03806, 0.6913, 0.08744, 0.5821, 0.1114, 0.661, 0.03806, 0.6913, 0.009607, 0.5975, 0.07936, 0.5, 0.08744, 0.5821, 0.009607, 0.5975, 2.98e-08, 0.5, 0.08744, 0.4179, 0.07936, 0.5, 2.98e-08, 0.5, 0.009607, 0.4025, 0.1114, 0.339, 0.08744, 0.4179, 0.009607, 0.4025, 0.03806, 0.3087, 0.1503, 0.2663, 0.1114, 0.339, 0.03806, 0.3087, 0.08427, 0.2222, 0.2026, 0.2026, 0.1503, 0.2663, 0.08427, 0.2222, 0.1464, 0.1464, 0.2663, 0.1503, 0.2026, 0.2026, 0.1464, 0.1464, 0.2222, 0.08427, 0.339, 0.1114, 0.2663, 0.1503, 0.2222, 0.08427, 0.3087, 0.03806, 0.4179, 0.08744, 0.339, 0.1114, 0.3087, 0.03806, 0.4025, 0.009607, 0.5, 0.07936, 0.4179, 0.08744, 0.4025, 0.009607, 0.5, 2.98e-08, 0.5821, 0.08744, 0.5, 0.07936, 0.5, 2.98e-08, 0.5975, 0.009607, 0.661, 0.1114, 0.5821, 0.08744, 0.5975, 0.009607, 0.6913, 0.03806, 0.7337, 0.1503, 0.661, 0.1114, 0.6913, 0.03806, 0.7778, 0.08427, 0.7974, 0.2026, 0.7337, 0.1503, 0.7778, 0.08427, 0.8536, 0.1464, 0.8497, 0.2663, 0.7974, 0.2026, 0.8536, 0.1464, 0.9157, 0.2222, 0.8886, 0.339, 0.8497, 0.2663, 0.9157, 0.2222, 0.9619, 0.3087, 0.9126, 0.4179, 0.8886, 0.339, 0.9619, 0.3087, 0.9904, 0.4025, 0.9206, 0.5, 0.9126, 0.4179, 0.9904, 0.4025, 1.0, 0.5, 0.9126, 0.5821, 0.9206, 0.5, 1.0, 0.5, 0.9904, 0.5975, 0.8886, 0.661, 0.9126, 0.5821, 0.9904, 0.5975, 0.9619, 0.6913, 0.8497, 0.7337, 0.8886, 0.661, 0.9619, 0.6913, 0.9157, 0.7778, 0.7974, 0.7974, 0.8497, 0.7337, 0.9157, 0.7778, 0.8536, 0.8536, 0.7337, 0.8497, 0.7974, 0.7974, 0.8536, 0.8536, 0.7778, 0.9157, 0.661, 0.8886, 0.7337, 0.8497, 0.7778, 0.9157, 0.6913, 0.9619, 0.5821, 0.9126, 0.661, 0.8886, 0.6913, 0.9619, 0.5975, 0.9904, 0.5, 0.9206, 0.5821, 0.9126, 0.5975, 0.9904, 0.5, 1.0, 0.2222, 0.9157, 0.1464, 0.8536, 0.1464, 0.8536, 0.2222, 0.9157, 0.1114, 0.339, 0.08744, 0.4179, 0.08744, 0.4179, 0.1114, 0.339, 0.6913, 0.9619, 0.5975, 0.9904, 0.5975, 0.9904, 0.6913, 0.9619, 0.1464, 0.8536, 0.08427, 0.7778, 0.08427, 0.7778, 0.1464, 0.8536, 0.1503, 0.2663, 0.1114, 0.339, 0.1114, 0.339, 0.1503, 0.2663, 0.5975, 0.9904, 0.5, 1.0, 0.5, 1.0, 0.5975, 0.9904, 0.08427, 0.7778, 0.03806, 0.6913, 0.03806, 0.6913, 0.08427, 0.7778, 0.2026, 0.2026, 0.1503, 0.2663, 0.1503, 0.2663, 0.2026, 0.2026, 0.03806, 0.6913, 0.009607, 0.5975, 0.009607, 0.5975, 0.03806, 0.6913, 0.2663, 0.1503, 0.2026, 0.2026, 0.2026, 0.2026, 0.2663, 0.1503, 0.009607, 0.5975, 2.98e-08, 0.5, 2.98e-08, 0.5, 0.009607, 0.5975, 0.339, 0.1114, 0.2663, 0.1503, 0.2663, 0.1503, 0.339, 0.1114, 2.98e-08, 0.5, 0.009607, 0.4025, 0.009607, 0.4025, 2.98e-08, 0.5, 0.4179, 0.08744, 0.339, 0.1114, 0.339, 0.1114, 0.4179, 0.08744, 0.009607, 0.4025, 0.03806, 0.3087, 0.03806, 0.3087, 0.009607, 0.4025, 0.5, 0.07936, 0.4179, 0.08744, 0.4179, 0.08744, 0.5, 0.07936, 0.03806, 0.3087, 0.08427, 0.2222, 0.08427, 0.2222, 0.03806, 0.3087, 0.5821, 0.08744, 0.5, 0.07936, 0.5, 0.07936, 0.5821, 0.08744, 0.08427, 0.2222, 0.1464, 0.1464, 0.1464, 0.1464, 0.08427, 0.2222, 0.661, 0.1114, 0.5821, 0.08744, 0.5821, 0.08744, 0.661, 0.1114, 0.1464, 0.1464, 0.2222, 0.08427, 0.2222, 0.08427, 0.1464, 0.1464, 0.7337, 0.1503, 0.661, 0.1114, 0.661, 0.1114, 0.7337, 0.1503, 0.2222, 0.08427, 0.3087, 0.03806, 0.3087, 0.03806, 0.2222, 0.08427, 0.7974, 0.2026, 0.7337, 0.1503, 0.7337, 0.1503, 0.7974, 0.2026, 0.3087, 0.03806, 0.4025, 0.009607, 0.4025, 0.009607, 0.3087, 0.03806, 0.8497, 0.2663, 0.7974, 0.2026, 0.7974, 0.2026, 0.8497, 0.2663, 0.4025, 0.009607, 0.5, 2.98e-08, 0.5, 2.98e-08, 0.4025, 0.009607, 0.8886, 0.339, 0.8497, 0.2663, 0.8497, 0.2663, 0.8886, 0.339, 0.5, 2.98e-08, 0.5975, 0.009607, 0.5975, 0.009607, 0.5, 2.98e-08, 0.9126, 0.4179, 0.8886, 0.339, 0.8886, 0.339, 0.9126, 0.4179, 0.5975, 0.009607, 0.6913, 0.03806, 0.6913, 0.03806, 0.5975, 0.009607, 0.9206, 0.5, 0.9126, 0.4179, 0.9126, 0.4179, 0.9206, 0.5, 0.6913, 0.03806, 0.7778, 0.08427, 0.7778, 0.08427, 0.6913, 0.03806, 0.9126, 0.5821, 0.9206, 0.5, 0.9206, 0.5, 0.9126, 0.5821, 0.7778, 0.08427, 0.8536, 0.1464, 0.8536, 0.1464, 0.7778, 0.08427, 0.8886, 0.661, 0.9126, 0.5821, 0.9126, 0.5821, 0.8886, 0.661, 0.8536, 0.1464, 0.9157, 0.2222, 0.9157, 0.2222, 0.8536, 0.1464, 0.8497, 0.7337, 0.8886, 0.661, 0.8886, 0.661, 0.8497, 0.7337, 0.4179, 0.9126, 0.5, 0.9206, 0.5, 0.9206, 0.4179, 0.9126, 0.9157, 0.2222, 0.9619, 0.3087, 0.9619, 0.3087, 0.9157, 0.2222, 0.7974, 0.7974, 0.8497, 0.7337, 0.8497, 0.7337, 0.7974, 0.7974, 0.339, 0.8886, 0.4179, 0.9126, 0.4179, 0.9126, 0.339, 0.8886, 0.9619, 0.3087, 0.9904, 0.4025, 0.9904, 0.4025, 0.9619, 0.3087, 0.7337, 0.8497, 0.7974, 0.7974, 0.7974, 0.7974, 0.7337, 0.8497, 0.2663, 0.8497, 0.339, 0.8886, 0.339, 0.8886, 0.2663, 0.8497, 0.9904, 0.4025, 1.0, 0.5, 1.0, 0.5, 0.9904, 0.4025, 0.661, 0.8886, 0.7337, 0.8497, 0.7337, 0.8497, 0.661, 0.8886, 0.2026, 0.7974, 0.2663, 0.8497, 0.2663, 0.8497, 0.2026, 0.7974, 1.0, 0.5, 0.9904, 0.5975, 0.9904, 0.5975, 1.0, 0.5, 0.5821, 0.9126, 0.661, 0.8886, 0.661, 0.8886, 0.5821, 0.9126, 0.1503, 0.7337, 0.2026, 0.7974, 0.2026, 0.7974, 0.1503, 0.7337, 0.9904, 0.5975, 0.9619, 0.6913, 0.9619, 0.6913, 0.9904, 0.5975, 0.5, 0.9206, 0.5821, 0.9126, 0.5821, 0.9126, 0.5, 0.9206, 0.1114, 0.661, 0.1503, 0.7337, 0.1503, 0.7337, 0.1114, 0.661, 0.9619, 0.6913, 0.9157, 0.7778, 0.9157, 0.7778, 0.9619, 0.6913, 0.5, 1.0, 0.4025, 0.9904, 0.4025, 0.9904, 0.5, 1.0, 0.08744, 0.5821, 0.1114, 0.661, 0.1114, 0.661, 0.08744, 0.5821, 0.9157, 0.7778, 0.8536, 0.8536, 0.8536, 0.8536, 0.9157, 0.7778, 0.4025, 0.9904, 0.3087, 0.9619, 0.3087, 0.9619, 0.4025, 0.9904, 0.07936, 0.5, 0.08744, 0.5821, 0.08744, 0.5821, 0.07936, 0.5, 0.8536, 0.8536, 0.7778, 0.9157, 0.7778, 0.9157, 0.8536, 0.8536, 0.3087, 0.9619, 0.2222, 0.9157, 0.2222, 0.9157, 0.3087, 0.9619, 0.08744, 0.4179, 0.07936, 0.5, 0.07936, 0.5, 0.08744, 0.4179, 0.7778, 0.9157, 0.6913, 0.9619, 0.6913, 0.9619, 0.7778, 0.9157])
me_circle_002.materials.append(mat_material_004)
me_circle_002.use_remesh_fix_poles = True
me_circle_002.use_remesh_preserve_attributes = False
me_circle_002.update()

# ---- objects
ob_light = bpy.data.objects.new('Light', light_light)
ob_circle = bpy.data.objects.new('Circle', me_circle_001)
ob_circle_001 = bpy.data.objects.new('Circle.001', me_circle_002)

# ---- transforms, parenting, visibility, modifiers, constraints
ob_light.location = (4.076, 1.005, 5.904)
ob_light.rotation_euler = (0.6503, 0.05522, 1.866)
ob_light.lock_rotations_4d = False
ob_light.empty_display_type = 'ARROWS'
ob_light.color = (0.0, 0.0, 0.0, 0.0)
ob_light.lineart.crease_threshold = 0.0
ob_circle.location = (0.0, 0.0, 0.0)
ob_circle_001.location = (0.0, 0.0, 1.068)
ob_circle_001.scale = (0.2791, 0.2791, 0.2791)

# ---- collection membership
col_collection.objects.link(ob_light)
col_collection.objects.link(ob_circle)
col_collection.objects.link(ob_circle_001)

# ---- scene / render settings (as saved in the file)
scene.frame_start = 1; scene.frame_end = 250; scene.frame_set(1)
scene.render.engine = 'BLENDER_EEVEE_NEXT'
scene.cycles.sampling_pattern = 'TABULATED_SOBOL'
scene.cycles.use_light_tree = False
scene.view_settings.view_transform = 'Filmic'
bpy.context.view_layer.update()

# ---- added for rendering (the .blend has no active camera): camera
cam_auto = bpy.data.cameras.new('AutoCamera')
cam_auto.lens = 50.0
cam_auto.sensor_width = 36.0
cam_auto.clip_end = 1000.0
ob_auto_camera = bpy.data.objects.new('AutoCamera', cam_auto)
scene.collection.objects.link(ob_auto_camera)
ob_auto_camera.location = (3.66705, -4.40046, 3.23831)
ob_auto_camera.rotation_euler = (1.09748, -7.21219e-08, 0.694738)
scene.camera = ob_auto_camera
bpy.context.view_layer.update()
